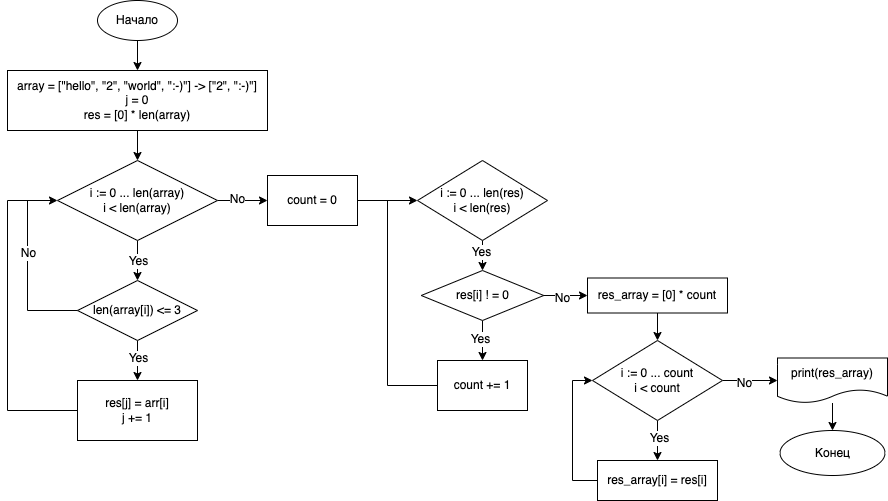

The diagram above was exported from draw.io. Its source (the exported page's mxGraphModel, read from the mxfile embedded in the PNG):
<mxGraphModel dx="1076" dy="279" grid="1" gridSize="10" guides="1" tooltips="1" connect="1" arrows="1" fold="1" page="1" pageScale="1" pageWidth="827" pageHeight="1169" math="0" shadow="0">
  <root>
    <mxCell id="WIyWlLk6GJQsqaUBKTNV-0" />
    <mxCell id="WIyWlLk6GJQsqaUBKTNV-1" parent="WIyWlLk6GJQsqaUBKTNV-0" />
    <mxCell id="tfdW2odNrznXAK0y9qob-2" style="edgeStyle=orthogonalEdgeStyle;rounded=0;orthogonalLoop=1;jettySize=auto;html=1;exitX=0.5;exitY=1;exitDx=0;exitDy=0;fontFamily=Helvetica;fontSize=12;" parent="WIyWlLk6GJQsqaUBKTNV-1" source="tfdW2odNrznXAK0y9qob-0" target="tfdW2odNrznXAK0y9qob-1" edge="1">
      <mxGeometry relative="1" as="geometry" />
    </mxCell>
    <mxCell id="tfdW2odNrznXAK0y9qob-0" value="Начало" style="ellipse;whiteSpace=wrap;html=1;" parent="WIyWlLk6GJQsqaUBKTNV-1" vertex="1">
      <mxGeometry x="-650" y="50" width="80" height="40" as="geometry" />
    </mxCell>
    <mxCell id="tfdW2odNrznXAK0y9qob-4" style="edgeStyle=orthogonalEdgeStyle;rounded=0;orthogonalLoop=1;jettySize=auto;html=1;exitX=0.5;exitY=1;exitDx=0;exitDy=0;entryX=0.5;entryY=0;entryDx=0;entryDy=0;fontFamily=Helvetica;fontSize=12;" parent="WIyWlLk6GJQsqaUBKTNV-1" source="tfdW2odNrznXAK0y9qob-1" target="tfdW2odNrznXAK0y9qob-3" edge="1">
      <mxGeometry relative="1" as="geometry" />
    </mxCell>
    <mxCell id="tfdW2odNrznXAK0y9qob-1" value="array = [&quot;hello&quot;, &quot;2&quot;, &quot;world&quot;, &quot;:-)&quot;] -&amp;gt; [&quot;2&quot;, &quot;:-)&quot;]&lt;br&gt;j = 0&lt;br&gt;res = [0] * len(array)&lt;span style=&quot;caret-color: rgb(36, 41, 47); color: rgb(36, 41, 47); text-align: start; text-size-adjust: auto; background-color: rgb(255, 255, 255);&quot;&gt;&lt;font style=&quot;font-size: 12px;&quot;&gt;&lt;br&gt;&lt;/font&gt;&lt;/span&gt;" style="rounded=0;whiteSpace=wrap;html=1;" parent="WIyWlLk6GJQsqaUBKTNV-1" vertex="1">
      <mxGeometry x="-740" y="120" width="260" height="60" as="geometry" />
    </mxCell>
    <mxCell id="tfdW2odNrznXAK0y9qob-6" style="edgeStyle=orthogonalEdgeStyle;rounded=0;orthogonalLoop=1;jettySize=auto;html=1;exitX=0.5;exitY=1;exitDx=0;exitDy=0;entryX=0.5;entryY=0;entryDx=0;entryDy=0;fontFamily=Helvetica;fontSize=12;" parent="WIyWlLk6GJQsqaUBKTNV-1" source="tfdW2odNrznXAK0y9qob-3" target="tfdW2odNrznXAK0y9qob-5" edge="1">
      <mxGeometry relative="1" as="geometry" />
    </mxCell>
    <mxCell id="tfdW2odNrznXAK0y9qob-7" value="Yes" style="edgeLabel;html=1;align=center;verticalAlign=middle;resizable=0;points=[];fontSize=12;fontFamily=Helvetica;" parent="tfdW2odNrznXAK0y9qob-6" vertex="1" connectable="0">
      <mxGeometry x="-0.025" relative="1" as="geometry">
        <mxPoint as="offset" />
      </mxGeometry>
    </mxCell>
    <mxCell id="tfdW2odNrznXAK0y9qob-16" style="edgeStyle=orthogonalEdgeStyle;rounded=0;orthogonalLoop=1;jettySize=auto;html=1;exitX=1;exitY=0.5;exitDx=0;exitDy=0;fontFamily=Helvetica;fontSize=12;" parent="WIyWlLk6GJQsqaUBKTNV-1" source="tfdW2odNrznXAK0y9qob-3" target="tfdW2odNrznXAK0y9qob-15" edge="1">
      <mxGeometry relative="1" as="geometry" />
    </mxCell>
    <mxCell id="tfdW2odNrznXAK0y9qob-17" value="No" style="edgeLabel;html=1;align=center;verticalAlign=middle;resizable=0;points=[];fontSize=12;fontFamily=Helvetica;" parent="tfdW2odNrznXAK0y9qob-16" vertex="1" connectable="0">
      <mxGeometry x="-0.24" y="2" relative="1" as="geometry">
        <mxPoint as="offset" />
      </mxGeometry>
    </mxCell>
    <mxCell id="tfdW2odNrznXAK0y9qob-3" value="i := 0 ... len(array)&lt;br&gt;i &amp;lt; len(array)" style="rhombus;whiteSpace=wrap;html=1;fontFamily=Helvetica;fontSize=12;" parent="WIyWlLk6GJQsqaUBKTNV-1" vertex="1">
      <mxGeometry x="-690" y="210" width="160" height="80" as="geometry" />
    </mxCell>
    <mxCell id="tfdW2odNrznXAK0y9qob-9" style="edgeStyle=orthogonalEdgeStyle;rounded=0;orthogonalLoop=1;jettySize=auto;html=1;exitX=0.5;exitY=1;exitDx=0;exitDy=0;entryX=0.5;entryY=0;entryDx=0;entryDy=0;fontFamily=Helvetica;fontSize=12;" parent="WIyWlLk6GJQsqaUBKTNV-1" source="tfdW2odNrznXAK0y9qob-5" target="tfdW2odNrznXAK0y9qob-8" edge="1">
      <mxGeometry relative="1" as="geometry" />
    </mxCell>
    <mxCell id="tfdW2odNrznXAK0y9qob-10" value="Yes" style="edgeLabel;html=1;align=center;verticalAlign=middle;resizable=0;points=[];fontSize=12;fontFamily=Helvetica;" parent="tfdW2odNrznXAK0y9qob-9" vertex="1" connectable="0">
      <mxGeometry x="-0.15" relative="1" as="geometry">
        <mxPoint as="offset" />
      </mxGeometry>
    </mxCell>
    <mxCell id="tfdW2odNrznXAK0y9qob-5" value="len(array[i]) &amp;lt;= 3" style="rhombus;whiteSpace=wrap;html=1;fontFamily=Helvetica;fontSize=12;" parent="WIyWlLk6GJQsqaUBKTNV-1" vertex="1">
      <mxGeometry x="-670" y="330" width="120" height="60" as="geometry" />
    </mxCell>
    <mxCell id="tfdW2odNrznXAK0y9qob-11" style="edgeStyle=orthogonalEdgeStyle;rounded=0;orthogonalLoop=1;jettySize=auto;html=1;exitX=0;exitY=0.5;exitDx=0;exitDy=0;entryX=0;entryY=0.5;entryDx=0;entryDy=0;fontFamily=Helvetica;fontSize=12;" parent="WIyWlLk6GJQsqaUBKTNV-1" source="tfdW2odNrznXAK0y9qob-8" target="tfdW2odNrznXAK0y9qob-3" edge="1">
      <mxGeometry relative="1" as="geometry">
        <Array as="points">
          <mxPoint x="-740" y="460" />
          <mxPoint x="-740" y="250" />
        </Array>
      </mxGeometry>
    </mxCell>
    <mxCell id="tfdW2odNrznXAK0y9qob-8" value="res[j] = arr[i]&lt;br&gt;j += 1" style="rounded=0;whiteSpace=wrap;html=1;fontFamily=Helvetica;fontSize=12;" parent="WIyWlLk6GJQsqaUBKTNV-1" vertex="1">
      <mxGeometry x="-670" y="430" width="120" height="60" as="geometry" />
    </mxCell>
    <mxCell id="tfdW2odNrznXAK0y9qob-13" value="" style="endArrow=none;html=1;rounded=0;fontFamily=Helvetica;fontSize=12;entryX=0;entryY=0.5;entryDx=0;entryDy=0;" parent="WIyWlLk6GJQsqaUBKTNV-1" target="tfdW2odNrznXAK0y9qob-5" edge="1">
      <mxGeometry width="50" height="50" relative="1" as="geometry">
        <mxPoint x="-720" y="250" as="sourcePoint" />
        <mxPoint x="-680" y="360" as="targetPoint" />
        <Array as="points">
          <mxPoint x="-720" y="360" />
        </Array>
      </mxGeometry>
    </mxCell>
    <mxCell id="tfdW2odNrznXAK0y9qob-14" value="No" style="edgeLabel;html=1;align=center;verticalAlign=middle;resizable=0;points=[];fontSize=12;fontFamily=Helvetica;" parent="tfdW2odNrznXAK0y9qob-13" vertex="1" connectable="0">
      <mxGeometry x="-0.35" relative="1" as="geometry">
        <mxPoint as="offset" />
      </mxGeometry>
    </mxCell>
    <mxCell id="tfdW2odNrznXAK0y9qob-21" style="edgeStyle=orthogonalEdgeStyle;rounded=0;orthogonalLoop=1;jettySize=auto;html=1;exitX=1;exitY=0.5;exitDx=0;exitDy=0;entryX=0;entryY=0.5;entryDx=0;entryDy=0;fontFamily=Helvetica;fontSize=12;" parent="WIyWlLk6GJQsqaUBKTNV-1" source="tfdW2odNrznXAK0y9qob-15" target="tfdW2odNrznXAK0y9qob-18" edge="1">
      <mxGeometry relative="1" as="geometry" />
    </mxCell>
    <mxCell id="tfdW2odNrznXAK0y9qob-15" value="count = 0" style="rounded=0;whiteSpace=wrap;html=1;fontFamily=Helvetica;fontSize=12;" parent="WIyWlLk6GJQsqaUBKTNV-1" vertex="1">
      <mxGeometry x="-480" y="225" width="90" height="50" as="geometry" />
    </mxCell>
    <mxCell id="tfdW2odNrznXAK0y9qob-22" style="edgeStyle=orthogonalEdgeStyle;rounded=0;orthogonalLoop=1;jettySize=auto;html=1;exitX=0.5;exitY=1;exitDx=0;exitDy=0;entryX=0.5;entryY=0;entryDx=0;entryDy=0;fontFamily=Helvetica;fontSize=12;" parent="WIyWlLk6GJQsqaUBKTNV-1" source="tfdW2odNrznXAK0y9qob-18" target="tfdW2odNrznXAK0y9qob-19" edge="1">
      <mxGeometry relative="1" as="geometry" />
    </mxCell>
    <mxCell id="tfdW2odNrznXAK0y9qob-23" value="Yes" style="edgeLabel;html=1;align=center;verticalAlign=middle;resizable=0;points=[];fontSize=12;fontFamily=Helvetica;" parent="tfdW2odNrznXAK0y9qob-22" vertex="1" connectable="0">
      <mxGeometry x="-0.3" y="-2" relative="1" as="geometry">
        <mxPoint as="offset" />
      </mxGeometry>
    </mxCell>
    <mxCell id="tfdW2odNrznXAK0y9qob-18" value="i := 0 ... len(res)&lt;br&gt;i &amp;lt; len(res)" style="rhombus;whiteSpace=wrap;html=1;fontFamily=Helvetica;fontSize=12;" parent="WIyWlLk6GJQsqaUBKTNV-1" vertex="1">
      <mxGeometry x="-330" y="210" width="130" height="80" as="geometry" />
    </mxCell>
    <mxCell id="tfdW2odNrznXAK0y9qob-26" style="edgeStyle=orthogonalEdgeStyle;rounded=0;orthogonalLoop=1;jettySize=auto;html=1;exitX=0.5;exitY=1;exitDx=0;exitDy=0;entryX=0.5;entryY=0;entryDx=0;entryDy=0;fontFamily=Helvetica;fontSize=12;" parent="WIyWlLk6GJQsqaUBKTNV-1" source="tfdW2odNrznXAK0y9qob-19" target="tfdW2odNrznXAK0y9qob-25" edge="1">
      <mxGeometry relative="1" as="geometry" />
    </mxCell>
    <mxCell id="tfdW2odNrznXAK0y9qob-27" value="Yes" style="edgeLabel;html=1;align=center;verticalAlign=middle;resizable=0;points=[];fontSize=12;fontFamily=Helvetica;" parent="tfdW2odNrznXAK0y9qob-26" vertex="1" connectable="0">
      <mxGeometry x="-0.1" y="-3" relative="1" as="geometry">
        <mxPoint as="offset" />
      </mxGeometry>
    </mxCell>
    <mxCell id="tfdW2odNrznXAK0y9qob-30" style="edgeStyle=orthogonalEdgeStyle;rounded=0;orthogonalLoop=1;jettySize=auto;html=1;exitX=1;exitY=0.5;exitDx=0;exitDy=0;entryX=0;entryY=0.5;entryDx=0;entryDy=0;fontFamily=Helvetica;fontSize=12;endArrow=classic;endFill=1;" parent="WIyWlLk6GJQsqaUBKTNV-1" source="tfdW2odNrznXAK0y9qob-19" target="tfdW2odNrznXAK0y9qob-29" edge="1">
      <mxGeometry relative="1" as="geometry" />
    </mxCell>
    <mxCell id="tfdW2odNrznXAK0y9qob-31" value="No" style="edgeLabel;html=1;align=center;verticalAlign=middle;resizable=0;points=[];fontSize=12;fontFamily=Helvetica;" parent="tfdW2odNrznXAK0y9qob-30" vertex="1" connectable="0">
      <mxGeometry x="-0.1886" y="-2" relative="1" as="geometry">
        <mxPoint as="offset" />
      </mxGeometry>
    </mxCell>
    <mxCell id="tfdW2odNrznXAK0y9qob-19" value="res[i] ! = 0" style="rhombus;whiteSpace=wrap;html=1;fontFamily=Helvetica;fontSize=12;" parent="WIyWlLk6GJQsqaUBKTNV-1" vertex="1">
      <mxGeometry x="-326.25" y="320" width="122.5" height="50" as="geometry" />
    </mxCell>
    <mxCell id="tfdW2odNrznXAK0y9qob-28" style="edgeStyle=orthogonalEdgeStyle;rounded=0;orthogonalLoop=1;jettySize=auto;html=1;exitX=0;exitY=0.5;exitDx=0;exitDy=0;fontFamily=Helvetica;fontSize=12;endArrow=none;endFill=0;" parent="WIyWlLk6GJQsqaUBKTNV-1" source="tfdW2odNrznXAK0y9qob-25" edge="1">
      <mxGeometry relative="1" as="geometry">
        <mxPoint x="-360" y="250" as="targetPoint" />
      </mxGeometry>
    </mxCell>
    <mxCell id="tfdW2odNrznXAK0y9qob-25" value="count += 1" style="rounded=0;whiteSpace=wrap;html=1;fontFamily=Helvetica;fontSize=12;" parent="WIyWlLk6GJQsqaUBKTNV-1" vertex="1">
      <mxGeometry x="-310" y="410" width="90" height="50" as="geometry" />
    </mxCell>
    <mxCell id="tfdW2odNrznXAK0y9qob-33" value="" style="edgeStyle=orthogonalEdgeStyle;rounded=0;orthogonalLoop=1;jettySize=auto;html=1;fontFamily=Helvetica;fontSize=12;endArrow=classic;endFill=1;" parent="WIyWlLk6GJQsqaUBKTNV-1" source="tfdW2odNrznXAK0y9qob-29" target="tfdW2odNrznXAK0y9qob-32" edge="1">
      <mxGeometry relative="1" as="geometry" />
    </mxCell>
    <mxCell id="tfdW2odNrznXAK0y9qob-29" value="res_array = [0] * count" style="rounded=0;whiteSpace=wrap;html=1;fontFamily=Helvetica;fontSize=12;" parent="WIyWlLk6GJQsqaUBKTNV-1" vertex="1">
      <mxGeometry x="-160" y="327.5" width="140" height="35" as="geometry" />
    </mxCell>
    <mxCell id="tfdW2odNrznXAK0y9qob-35" value="" style="edgeStyle=orthogonalEdgeStyle;rounded=0;orthogonalLoop=1;jettySize=auto;html=1;fontFamily=Helvetica;fontSize=12;endArrow=classic;endFill=1;" parent="WIyWlLk6GJQsqaUBKTNV-1" source="tfdW2odNrznXAK0y9qob-32" target="tfdW2odNrznXAK0y9qob-34" edge="1">
      <mxGeometry relative="1" as="geometry" />
    </mxCell>
    <mxCell id="tfdW2odNrznXAK0y9qob-37" value="Yes" style="edgeLabel;html=1;align=center;verticalAlign=middle;resizable=0;points=[];fontSize=12;fontFamily=Helvetica;" parent="tfdW2odNrznXAK0y9qob-35" vertex="1" connectable="0">
      <mxGeometry x="-0.175" y="1" relative="1" as="geometry">
        <mxPoint as="offset" />
      </mxGeometry>
    </mxCell>
    <mxCell id="tfdW2odNrznXAK0y9qob-39" style="edgeStyle=orthogonalEdgeStyle;rounded=0;orthogonalLoop=1;jettySize=auto;html=1;exitX=1;exitY=0.5;exitDx=0;exitDy=0;entryX=0;entryY=0.5;entryDx=0;entryDy=0;fontFamily=Helvetica;fontSize=12;endArrow=classic;endFill=1;" parent="WIyWlLk6GJQsqaUBKTNV-1" source="tfdW2odNrznXAK0y9qob-32" target="tfdW2odNrznXAK0y9qob-38" edge="1">
      <mxGeometry relative="1" as="geometry" />
    </mxCell>
    <mxCell id="tfdW2odNrznXAK0y9qob-40" value="No" style="edgeLabel;html=1;align=center;verticalAlign=middle;resizable=0;points=[];fontSize=12;fontFamily=Helvetica;" parent="tfdW2odNrznXAK0y9qob-39" vertex="1" connectable="0">
      <mxGeometry x="-0.2364" y="-1" relative="1" as="geometry">
        <mxPoint y="1" as="offset" />
      </mxGeometry>
    </mxCell>
    <mxCell id="tfdW2odNrznXAK0y9qob-32" value="i := 0 ... count&lt;br&gt;i &amp;lt; count" style="rhombus;whiteSpace=wrap;html=1;rounded=0;" parent="WIyWlLk6GJQsqaUBKTNV-1" vertex="1">
      <mxGeometry x="-155" y="390" width="130" height="80" as="geometry" />
    </mxCell>
    <mxCell id="tfdW2odNrznXAK0y9qob-36" style="edgeStyle=orthogonalEdgeStyle;rounded=0;orthogonalLoop=1;jettySize=auto;html=1;exitX=0;exitY=0.5;exitDx=0;exitDy=0;entryX=0;entryY=0.5;entryDx=0;entryDy=0;fontFamily=Helvetica;fontSize=12;endArrow=classic;endFill=1;" parent="WIyWlLk6GJQsqaUBKTNV-1" source="tfdW2odNrznXAK0y9qob-34" target="tfdW2odNrznXAK0y9qob-32" edge="1">
      <mxGeometry relative="1" as="geometry" />
    </mxCell>
    <mxCell id="tfdW2odNrznXAK0y9qob-34" value="res_array[i] = res[i]" style="whiteSpace=wrap;html=1;rounded=0;" parent="WIyWlLk6GJQsqaUBKTNV-1" vertex="1">
      <mxGeometry x="-150" y="510" width="120" height="40" as="geometry" />
    </mxCell>
    <mxCell id="tfdW2odNrznXAK0y9qob-42" value="" style="edgeStyle=orthogonalEdgeStyle;rounded=0;orthogonalLoop=1;jettySize=auto;html=1;fontFamily=Helvetica;fontSize=12;endArrow=classic;endFill=1;" parent="WIyWlLk6GJQsqaUBKTNV-1" source="tfdW2odNrznXAK0y9qob-38" target="tfdW2odNrznXAK0y9qob-41" edge="1">
      <mxGeometry relative="1" as="geometry" />
    </mxCell>
    <mxCell id="tfdW2odNrznXAK0y9qob-38" value="print(res_array)" style="shape=document;whiteSpace=wrap;html=1;boundedLbl=1;fontFamily=Helvetica;fontSize=12;" parent="WIyWlLk6GJQsqaUBKTNV-1" vertex="1">
      <mxGeometry x="30" y="407.5" width="110" height="45" as="geometry" />
    </mxCell>
    <mxCell id="tfdW2odNrznXAK0y9qob-41" value="Конец" style="ellipse;whiteSpace=wrap;html=1;" parent="WIyWlLk6GJQsqaUBKTNV-1" vertex="1">
      <mxGeometry x="32.5" y="480" width="105" height="45" as="geometry" />
    </mxCell>
  </root>
</mxGraphModel>